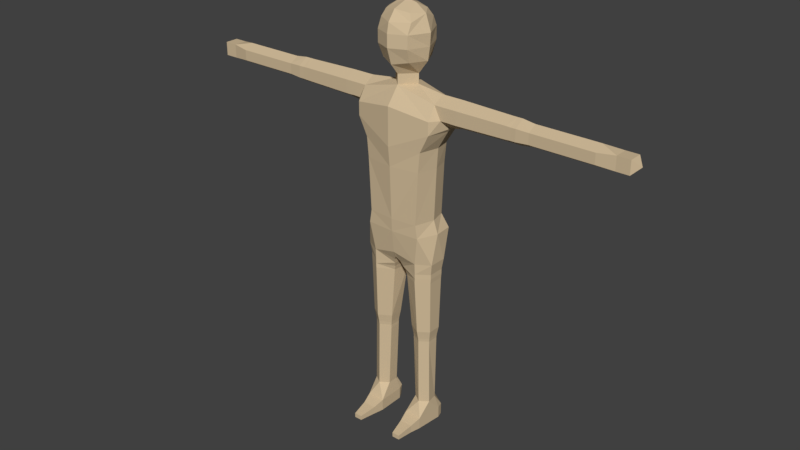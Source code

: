 # Source: Human.blend  (saved by Blender 2.82.7; exported with 4.5.12 LTS)
import bpy
from mathutils import Matrix  # noqa: F401  (used for matrix-valued properties, if any)

bpy.ops.wm.read_factory_settings(use_empty=True)
scene = bpy.context.scene
scene.name = 'Scene'

# ---- collections
col_collection = bpy.data.collections.new('Collection'); scene.collection.children.link(col_collection)

# ---- materials (node trees are filled in below, after node groups)
mat_skin = bpy.data.materials.new('Skin')
mat_skin.alpha_threshold = 0.0
mat_skin.diffuse_color = (0.6383, 0.5005, 0.3201, 1.0)
mat_skin.roughness = 0.5
mat_skin.line_color = (0.0, 0.0, 0.0, 1.0)

# ---- material node trees

# ---- world
world_world = bpy.data.worlds.new('World'); scene.world = world_world
world_world.color = (0.05088, 0.05088, 0.05088)
world_world.use_sun_shadow = False
world_world.sun_shadow_jitter_overblur = 0.0
world_world.cycles.sampling_method = 'MANUAL'

# ---- meshes
me_mesh = bpy.data.meshes.new('Mesh')
me_mesh.from_pydata([(0.0, 0.1008, 1.789), (0.0, 0.1165, 1.912), (0.0, 0.06615, 2.006), (0.0, -1.639e-07, 2.032), (0.0, -0.0819, 2.006), (0.0, -0.104, 1.776), (0.0, -0.1292, 1.912), (-0.0693, -0.07245, 1.789), (0.0, -0.1197, 1.959), (-0.07875, -0.0945, 1.912), (0.0, -0.063, 1.726), (0.0, -0.063, 1.679), (0.0, 0.063, 1.726), (0.0, 0.063, 1.679), (-0.07875, -0.07245, 1.959), (-0.063, -0.05985, 1.994), (-0.0441, 0.00315, 2.022), (-0.063, 0.05355, 1.994), (-0.09765, -1.565e-07, 1.987), (-0.126, -0.00315, 1.912), (-0.1102, -1.416e-07, 1.789), (-0.07875, 0.07245, 1.959), (-0.07875, 0.0945, 1.912), (-0.0693, 0.07875, 1.789), (0.0, 0.1039, 1.959), (-0.063, -1.341e-07, 1.726), (-0.063, -1.341e-07, 1.679), (-0.189, -0.0945, 1.568), (-0.189, 0.0945, 1.568), (0.0, -0.126, 1.6), (0.0, 0.126, 1.6), (0.0, -0.126, 1.505), (-0.189, -0.0945, 1.505), (-0.2205, -1.192e-07, 1.505), (-0.2025, 0.0945, 1.505), (0.0, 0.126, 1.505), (0.0, -0.126, 1.418), (-0.1462, -0.0945, 1.418), (-0.171, -1.118e-07, 1.418), (-0.1552, 0.0774, 1.418), (0.0, 0.1057, 1.418), (0.0, -0.1166, 1.323), (-0.1377, -0.0945, 1.323), (-0.1643, -1.043e-07, 1.323), (-0.1458, 0.0774, 1.323), (0.0, 0.09, 1.323), (0.0, -0.1058, 1.071), (-0.1251, -0.0945, 1.071), (-0.1539, -8.196e-08, 1.071), (-0.135, 0.0774, 1.071), (0.0, 0.09, 1.071), (0.0, -0.1026, 1.008), (-0.135, -0.0945, 1.008), (-0.1755, -7.451e-08, 1.008), (-0.1687, 0.0882, 1.008), (0.0, 0.1165, 1.008), (0.0, 0.1165, 1.852), (0.0, -0.1292, 1.852), (-0.07875, -0.0945, 1.852), (-0.1197, -1.49e-07, 1.852), (-0.07875, 0.0945, 1.852), (-0.189, -1.341e-07, 1.663), (-0.5634, -1.341e-07, 1.657), (-0.1876, 0.05355, 1.631), (-0.5634, 0.0483, 1.628), (-0.2205, 0.05355, 1.568), (-0.5634, 0.0483, 1.572), (-0.2362, -1.192e-07, 1.524), (-0.5634, -1.192e-07, 1.543), (-0.2205, -0.05355, 1.568), (-0.5634, -0.0483, 1.572), (-0.189, -0.05355, 1.631), (-0.5634, -0.0483, 1.628), (-0.5865, -1.341e-07, 1.657), (-0.5865, 0.0483, 1.628), (-0.5865, 0.0483, 1.572), (-0.5865, -1.192e-07, 1.543), (-0.5865, -0.0483, 1.572), (-0.5865, -0.0483, 1.628), (-0.6455, -1.341e-07, 1.649), (-0.6455, 0.044, 1.625), (-0.6455, 0.044, 1.575), (-0.6455, -1.192e-07, 1.551), (-0.6455, -0.044, 1.575), (-0.6455, -0.044, 1.625), (-0.9428, -1.341e-07, 1.649), (-0.9428, 0.044, 1.625), (-0.9428, 0.044, 1.575), (-0.9428, -1.192e-07, 1.551), (-0.9428, -0.044, 1.575), (-0.9428, -0.044, 1.625), (-1.085, -0.03199, 1.632), (-1.085, -0.03199, 1.568), (-1.024, 0.03199, 1.632), (-1.024, 0.03199, 1.568), (-1.024, -0.03199, 1.632), (-1.024, -0.03199, 1.568), (-1.085, 0.03199, 1.568), (-0.9211, -0.044, 1.625), (-0.9211, -1.341e-07, 1.649), (-0.9211, -0.044, 1.575), (-0.9211, -1.192e-07, 1.551), (-0.9211, 0.044, 1.575), (-0.9211, 0.044, 1.625), (-0.2972, 0.05355, 1.631), (-0.2972, 0.05355, 1.568), (-0.2972, -1.192e-07, 1.537), (-0.2972, -1.341e-07, 1.663), (-0.2972, -0.05355, 1.568), (-0.2972, -0.05355, 1.631), (-1.085, 0.03199, 1.632), (-1.117, -1.267e-07, 1.6), (-0.1134, 0.08321, 0.8712), (-0.1799, 0.04163, 0.8712), (-0.1799, -0.04499, 0.8712), (-0.1134, -0.08311, 0.8712), (-0.01678, -0.06403, 0.8455), (-0.003285, 0.04163, 0.832), (-0.1224, 0.05355, 0.1229), (-0.1543, 0.0252, 0.1229), (-0.1634, -0.02835, 0.1228), (-0.1224, -0.0567, 0.1228), (-0.08145, -0.02835, 0.1228), (-0.08145, 0.0252, 0.1229), (-0.0441, 0.1102, 0.9104), (-0.1039, 0.1008, 0.9104), (-0.0441, 0.1197, 0.9576), (-0.1039, 0.1071, 0.9576), (0.0, 0.1197, 0.9576), (0.0, 0.09135, 0.9104), (0.0, 0.0441, 0.8338), (0.0, -0.07695, 0.8698), (0.0, -0.09, 0.8978), (-0.072, -0.09135, -2.478e-09), (-0.1571, -0.09135, -2.478e-09), (-0.09855, -0.2205, -1.377e-08), (-0.1363, -0.2205, -1.377e-08), (-0.072, -0.09135, 0.0567), (-0.1571, -0.09135, 0.0567), (-0.09855, -0.2205, 0.02205), (-0.1363, -0.2205, 0.02205), (-0.1462, -0.1418, -6.885e-09), (-0.0828, -0.1418, 0.0378), (-0.0828, -0.1418, -6.885e-09), (-0.1462, -0.1418, 0.0378), (-0.072, 0.0378, 8.812e-09), (-0.0891, 0.0693, 1.157e-08), (-0.1602, 0.0693, 1.157e-08), (-0.1697, 0.0378, 8.812e-09), (-0.0846, 0.0693, 0.0567), (-0.072, 0.0378, 0.0567), (-0.1697, 0.0378, 0.0567), (-0.1602, 0.0693, 0.0567), (-0.1179, 0.05355, 0.441), (-0.1588, 0.0252, 0.441), (-0.1588, -0.02835, 0.441), (-0.1179, -0.0567, 0.441), (-0.06795, -0.02835, 0.441), (-0.06795, 0.0252, 0.441), (-0.1179, 0.05355, 0.4568), (-0.1588, 0.0252, 0.4568), (-0.1588, -0.02835, 0.4568), (-0.1179, -0.0567, 0.4568), (-0.06795, -0.02835, 0.4568), (-0.06795, 0.0252, 0.4568), (-0.1179, 0.05575, 0.4725), (-0.1605, 0.02627, 0.4725), (-0.1605, -0.02942, 0.4725), (-0.1179, -0.05891, 0.4725), (-0.06631, -0.02942, 0.4725), (-0.06631, 0.02627, 0.4725), (-0.1179, 0.05906, 0.4882), (-0.1629, 0.02788, 0.4882), (-0.1629, -0.03103, 0.4882), (-0.1179, -0.06221, 0.4882), (-0.06385, -0.03103, 0.4882), (-0.06385, 0.02788, 0.4882), (-0.1179, 0.06457, 0.513), (-0.167, 0.03055, 0.513), (-0.167, -0.03371, 0.513), (-0.1179, -0.06773, 0.513), (-0.05976, -0.03371, 0.513), (-0.05976, 0.03055, 0.513), (-0.1134, 0.0778, 0.7965), (-0.1724, 0.03698, 0.7965), (-0.1724, -0.04013, 0.7965), (-0.1134, -0.08096, 0.7965), (-0.03058, -0.04463, 0.7965), (-0.01708, 0.03698, 0.7965), (-0.1134, 0.0778, 0.819), (-0.1724, 0.03698, 0.819), (-0.1724, -0.04013, 0.819), (-0.1134, -0.08096, 0.819), (-0.02293, -0.05363, 0.819), (-0.009432, 0.03698, 0.819), (-0.2536, 0.05355, 1.631), (-0.2536, 0.05355, 1.569), (-0.2536, -1.341e-07, 1.528), (-0.2536, -0.05355, 1.569), (-0.2536, -0.05355, 1.631), (-0.2536, -1.49e-07, 1.663), (-0.036, -0.0405, 0.774), (-0.171, 0.036, 0.774), (-0.0225, 0.036, 0.774), (-0.171, -0.0405, 0.774), (-0.1125, 0.0765, 0.774), (-0.1125, -0.081, 0.774), (-0.2754, -1.416e-07, 1.663), (-0.2754, -0.05355, 1.568), (-0.2754, 0.05355, 1.631), (-0.2754, -1.267e-07, 1.532), (-0.2754, 0.05378, 1.568), (-0.2754, -0.05355, 1.631), (-0.9035, 0.044, 1.625), (-0.9035, -1.341e-07, 1.649), (-0.9035, -0.044, 1.625), (-0.9035, 0.044, 1.575), (-0.9035, -1.192e-07, 1.551), (-0.9035, -0.044, 1.575), (-0.8863, 0.044, 1.625), (-0.8863, -1.341e-07, 1.649), (-0.8863, -0.044, 1.625), (-0.8863, 0.044, 1.575), (-0.8863, -1.192e-07, 1.551), (-0.8863, -0.044, 1.575), (-0.5392, 0.04872, 1.571), (-0.5392, -0.04872, 1.571), (-0.5392, 0.04872, 1.629), (-0.5392, -1.341e-07, 1.657), (-0.5392, -1.192e-07, 1.543), (-0.5392, -0.04872, 1.629)], [], [(57, 58, 7, 5), (8, 14, 9, 6), (4, 15, 14, 8), (3, 16, 15, 4), (2, 17, 16, 3), (16, 18, 15), (15, 18, 14), (9, 14, 18, 19), (59, 58, 9, 19), (17, 18, 16), (18, 17, 21), (19, 18, 21, 22), (59, 19, 22, 60), (2, 24, 21, 17), (1, 22, 21, 24), (56, 60, 22, 1), (20, 25, 7), (5, 7, 25), (10, 5, 25), (23, 25, 20), (0, 25, 23), (0, 12, 25), (11, 10, 25, 26), (13, 26, 25, 12), (27, 29, 11), (28, 13, 30), (32, 31, 29, 27), (30, 35, 34, 28), (35, 40, 39, 34), (33, 38, 37, 32), (34, 39, 38, 33), (32, 37, 36, 31), (38, 43, 42, 37), (39, 44, 43, 38), (37, 42, 41, 36), (40, 45, 44, 39), (45, 50, 49, 44), (43, 48, 47, 42), (44, 49, 48, 43), (42, 47, 46, 41), (50, 55, 54, 49), (48, 53, 52, 47), (49, 54, 53, 48), (47, 52, 51, 46), (0, 23, 60, 56), (20, 59, 60, 23), (20, 7, 58, 59), (6, 9, 58, 57), (61, 63, 195, 200), (63, 65, 196, 195), (65, 67, 197, 196), (67, 69, 198, 197), (70, 77, 76, 68), (69, 71, 199, 198), (71, 61, 200, 199), (61, 63, 65, 67, 69, 71), (32, 67, 33), (69, 67, 32, 27), (33, 67, 34), (28, 34, 67, 65), (65, 63, 28), (13, 28, 63, 26), (61, 26, 63), (71, 11, 26, 61), (69, 27, 71), (27, 11, 71), (73, 79, 84, 78), (66, 75, 74, 64), (72, 78, 77, 70), (64, 74, 73, 62), (68, 76, 75, 66), (62, 73, 78, 72), (84, 221, 224, 83), (77, 83, 82, 76), (75, 81, 80, 74), (78, 84, 83, 77), (76, 82, 81, 75), (74, 80, 79, 73), (94, 96, 92, 97), (82, 223, 222, 81), (80, 219, 220, 79), (79, 220, 221, 84), (83, 224, 223, 82), (81, 222, 219, 80), (88, 89, 96), (94, 97, 110, 93), (92, 96, 95, 91), (96, 95, 93, 94), (97, 111, 110), (110, 91, 95, 93), (95, 96, 89, 90), (88, 94, 87), (85, 86, 93), (96, 94, 88), (86, 87, 94, 93), (100, 89, 88, 101), (98, 90, 89, 100), (101, 88, 87, 102), (102, 87, 86, 103), (103, 86, 85, 99), (99, 85, 90, 98), (105, 225, 227, 104), (109, 230, 226, 108), (106, 229, 225, 105), (107, 228, 230, 109), (108, 226, 229, 106), (104, 227, 228, 107), (90, 85, 95), (85, 93, 95), (91, 111, 92), (110, 111, 91), (92, 111, 97), (113, 114, 115, 116, 117, 112), (123, 118, 153, 158), (124, 125, 127, 126), (55, 126, 127, 54), (124, 117, 112), (124, 112, 125), (125, 112, 113), (126, 55, 128), (124, 126, 128, 129), (125, 113, 54, 127), (54, 113, 53), (113, 114, 53), (53, 114, 52), (115, 52, 114), (117, 124, 129), (130, 131, 116, 117), (131, 132, 116), (116, 132, 115), (51, 52, 115, 132), (147, 152, 149, 146), (134, 133, 143, 141), (138, 144, 142, 137), (133, 134, 148, 147, 146, 145), (136, 140, 144, 141), (134, 138, 151, 148), (133, 137, 142, 143), (135, 139, 140, 136), (143, 135, 136, 141), (144, 138, 134, 141), (144, 140, 139, 142), (142, 139, 135, 143), (149, 150, 145, 146), (151, 152, 147, 148), (145, 150, 137, 133), (137, 150, 123, 122), (121, 137, 122), (120, 138, 121), (137, 121, 138), (151, 138, 120, 119), (152, 151, 119, 118), (150, 149, 118, 123), (149, 152, 118), (155, 156, 162, 161), (121, 122, 157, 156), (119, 120, 155, 154), (122, 123, 158, 157), (120, 121, 156, 155), (118, 119, 154, 153), (160, 161, 167, 166), (153, 154, 160, 159), (158, 153, 159, 164), (156, 157, 163, 162), (154, 155, 161, 160), (157, 158, 164, 163), (165, 166, 172, 171), (163, 164, 170, 169), (161, 162, 168, 167), (159, 160, 166, 165), (164, 159, 165, 170), (162, 163, 169, 168), (175, 176, 182, 181), (170, 165, 171, 176), (168, 169, 175, 174), (166, 167, 173, 172), (169, 170, 176, 175), (167, 168, 174, 173), (182, 177, 205, 203), (173, 174, 180, 179), (171, 172, 178, 177), (176, 171, 177, 182), (174, 175, 181, 180), (172, 173, 179, 178), (187, 188, 194, 193), (180, 181, 201, 206), (178, 179, 204, 202), (181, 182, 203, 201), (179, 180, 206, 204), (177, 178, 202, 205), (189, 190, 191, 192, 193, 194), (185, 186, 192, 191), (183, 184, 190, 189), (188, 183, 189, 194), (186, 187, 193, 192), (184, 185, 191, 190), (193, 116, 115, 192), (192, 115, 114, 191), (191, 114, 113, 190), (190, 113, 112, 189), (117, 194, 189, 112), (194, 117, 116, 193), (129, 130, 117), (195, 209, 207, 200), (196, 211, 209, 195), (199, 212, 208, 198), (197, 210, 211, 196), (200, 207, 212, 199), (198, 208, 210, 197), (204, 185, 184, 202), (203, 188, 187, 201), (206, 186, 185, 204), (205, 183, 188, 203), (201, 187, 186, 206), (202, 184, 183, 205), (212, 207, 107, 109), (209, 211, 105, 104), (210, 208, 108, 106), (208, 212, 109, 108), (211, 210, 106, 105), (207, 209, 104, 107), (216, 217, 101, 102), (213, 216, 102, 103), (214, 213, 103, 99), (215, 214, 99, 98), (217, 218, 100, 101), (218, 215, 98, 100), (222, 223, 217, 216), (219, 222, 216, 213), (220, 219, 213, 214), (221, 220, 214, 215), (223, 224, 218, 217), (224, 221, 215, 218), (228, 227, 64, 62), (225, 229, 68, 66), (230, 228, 62, 72), (227, 225, 66, 64), (229, 226, 70, 68), (226, 230, 72, 70)])
me_mesh.materials.append(mat_skin)
me_mesh.use_remesh_preserve_volume = False
me_mesh.use_remesh_preserve_attributes = False
me_mesh.use_mirror_vertex_groups = False
me_mesh.update()
arm_armature = bpy.data.armatures.new('Armature')  # bones are not reproduced

# ---- objects
ob_armature = bpy.data.objects.new('Armature', arm_armature)
ob_mesh = bpy.data.objects.new('Mesh', me_mesh)

# ---- transforms, parenting, visibility, modifiers, constraints
ob_armature.location = (0.0, 0.0, 0.0)
ob_armature.hide_render = True
ob_armature.show_in_front = True
ob_armature.lineart.crease_threshold = 0.0
ob_mesh.parent = ob_armature
ob_mesh.location = (0.0, 0.0, 0.0)
ob_mesh.lineart.crease_threshold = 0.0
_vg = ob_mesh.vertex_groups.new(name='UpperLeg.R')
for _i, _w in zip([46, 47, 48, 49, 50, 51, 52, 53, 54, 55, 112, 113, 114, 115, 116, 117, 124, 125, 126, 127, 128, 129, 130, 131, 132, 183, 184, 185, 186, 187, 188, 189, 190, 191, 192, 193, 194, 201, 202, 203, 204, 205, 206], [0.0645, 0.1998, 0.2351, 0.2184, 0.04515, 0.1113, 0.6441, 0.7546, 0.6953, 0.1177, 0.871, 0.8441, 0.8904, 0.8149, 0.7298, 0.7497, 0.4305, 0.7923, 0.3641, 0.6904, 0.2646, 0.3894, 0.7387, 0.5248, 0.3602, 0.5081, 0.3476, 0.4633, 0.3336, 0.5018, 0.5343, 0.7086, 0.3464, 0.6417, 0.3256, 0.6726, 0.7323, 0.1618, 0.126, 0.1985, 0.1491, 0.1635, 0.1252]): _vg.add([_i], _w, 'REPLACE')
_vg = ob_mesh.vertex_groups.new(name='LowerLeg.R')
for _i, _w in zip([112, 113, 114, 115, 116, 117, 124, 125, 129, 130, 131, 132, 153, 154, 155, 156, 157, 158, 159, 160, 161, 162, 163, 164, 165, 166, 167, 168, 169, 170, 171, 172, 173, 174, 175, 176, 177, 178, 179, 180, 181, 182, 183, 184, 185, 186, 187, 188, 189, 190, 191, 192, 193, 194, 201, 202, 203, 204, 205, 206], [0.06876, 0.1228, 0.08138, 0.1178, 0.1168, 0.153, 0.02273, 0.01955, 0.05197, 0.1503, 0.07959, 0.05275, 0.0533, 0.05613, 0.05832, 0.05826, 0.06113, 0.05912, 0.2428, 0.277, 0.2791, 0.2483, 0.2827, 0.2811, 0.5075, 0.6037, 0.5986, 0.5074, 0.6045, 0.6087, 0.749, 0.7918, 0.7866, 0.7433, 0.7931, 0.798, 0.9471, 0.9534, 0.9507, 0.9439, 0.9547, 0.958, 0.4814, 0.647, 0.5306, 0.6556, 0.4641, 0.4347, 0.2729, 0.6451, 0.3485, 0.6559, 0.2577, 0.2089, 0.827, 0.8706, 0.7895, 0.8472, 0.8314, 0.8692]): _vg.add([_i], _w, 'REPLACE')
_vg = ob_mesh.vertex_groups.new(name='Foot.R')
for _i, _w in zip([118, 119, 120, 121, 122, 123, 133, 134, 137, 138, 145, 146, 147, 148, 149, 150, 151, 152, 153, 154, 155, 156, 157, 158, 159, 160, 161, 162, 163, 164, 165, 166, 167, 168, 169, 170, 171, 172, 173, 174, 175, 176, 177, 178, 179, 180, 181, 182], [0.9921, 0.9898, 0.9669, 0.9475, 0.9611, 0.9984, 0.02487, 0.01828, 0.1447, 0.1388, 0.5242, 0.5747, 0.5854, 0.5215, 0.8797, 0.8753, 0.8647, 0.8737, 0.9465, 0.9436, 0.9412, 0.941, 0.9384, 0.9407, 0.7568, 0.7225, 0.7202, 0.751, 0.7166, 0.7183, 0.4916, 0.3955, 0.4004, 0.4917, 0.3944, 0.3903, 0.2493, 0.2067, 0.2118, 0.255, 0.205, 0.2, 0.04766, 0.03674, 0.04123, 0.05249, 0.03206, 0.02468]): _vg.add([_i], _w, 'REPLACE')
_vg = ob_mesh.vertex_groups.new(name='Toes.R')
for _i, _w in zip([120, 121, 122, 133, 134, 135, 136, 137, 138, 139, 140, 141, 142, 143, 144, 145, 146, 147, 148, 149, 150, 151, 152], [0.01511, 0.0519, 0.02664, 0.9626, 0.9659, 0.9975, 0.9978, 0.8552, 0.8611, 0.9966, 0.9969, 0.9958, 0.9835, 0.9935, 0.9861, 0.4758, 0.4253, 0.4146, 0.4784, 0.1202, 0.1246, 0.1352, 0.1262]): _vg.add([_i], _w, 'REPLACE')
_vg = ob_mesh.vertex_groups.new(name='UpperLeg.L')
_vg = ob_mesh.vertex_groups.new(name='LowerLeg.L')
_vg = ob_mesh.vertex_groups.new(name='Foot.L')
_vg = ob_mesh.vertex_groups.new(name='Toes.L')
_vg = ob_mesh.vertex_groups.new(name='UpperChest')
for _i, _w in zip([0, 5, 7, 10, 11, 12, 13, 20, 23, 25, 26, 27, 28, 29, 30, 31, 32, 33, 34, 35, 36, 37, 38, 39, 40, 41, 42, 43, 44, 45, 56, 57, 58, 61, 63, 65, 67, 69, 71], [0.1184, 0.1437, 0.05783, 0.2995, 0.7987, 0.2921, 0.7968, 0.04125, 0.05592, 0.1665, 0.7297, 0.07941, 0.08158, 0.7649, 0.766, 0.6376, 0.08809, 0.06157, 0.06938, 0.6514, 0.2413, 0.1178, 0.2946, 0.1236, 0.1881, 0.0626, 0.03868, 0.06005, 0.03547, 0.02175, 0.04412, 0.0509, 0.0002475, 0.1236, 0.05351, 0.01176, 0.007175, 0.0007694, 0.05263]): _vg.add([_i], _w, 'REPLACE')
_vg = ob_mesh.vertex_groups.new(name='Chest')
for _i, _w in zip([27, 28, 29, 30, 31, 32, 33, 34, 35, 36, 37, 38, 39, 40, 41, 42, 43, 44, 45, 46, 47, 48, 49, 50, 52, 54, 55, 67], [0.05363, 0.05658, 0.08078, 0.08342, 0.2368, 0.1619, 0.09104, 0.1597, 0.2398, 0.674, 0.6147, 0.4196, 0.6239, 0.7402, 0.8176, 0.7988, 0.7822, 0.8092, 0.8797, 0.07674, 0.0798, 0.07667, 0.07772, 0.06691, 0.004246, 0.002059, 0.003637, 0.03641]): _vg.add([_i], _w, 'REPLACE')
_vg = ob_mesh.vertex_groups.new(name='Spine')
for _i, _w in zip([36, 41, 42, 43, 44, 45, 46, 47, 48, 49, 50, 51, 52, 53, 54, 55, 115, 116, 124, 125, 126, 127, 128, 129, 131, 132], [0.002721, 0.07836, 0.07339, 0.06977, 0.06879, 0.05754, 0.7423, 0.6696, 0.6546, 0.6619, 0.7921, 0.4874, 0.2578, 0.1893, 0.221, 0.518, 0.002947, 0.01706, 0.08277, 0.05608, 0.2059, 0.1352, 0.2408, 0.08108, 0.0861, 0.1365]): _vg.add([_i], _w, 'REPLACE')
_vg = ob_mesh.vertex_groups.new(name='UpperArm.L')
_vg = ob_mesh.vertex_groups.new(name='LowerArm.L')
_vg = ob_mesh.vertex_groups.new(name='Hand.L')
_vg = ob_mesh.vertex_groups.new(name='UpperArm.R')
for _i, _w in zip([27, 33, 61, 62, 63, 64, 65, 66, 67, 68, 69, 70, 71, 72, 73, 74, 75, 76, 77, 78, 104, 105, 106, 107, 108, 109, 195, 196, 197, 198, 199, 200, 207, 208, 209, 210, 211, 212, 225, 226, 227, 228, 229, 230], [0.006077, 0.06654, 0.08718, 0.5309, 0.01165, 0.5301, 0.07998, 0.5299, 0.1174, 0.5306, 0.09538, 0.5302, 0.02006, 0.5302, 0.2136, 0.2106, 0.2102, 0.2135, 0.2106, 0.2103, 0.9074, 0.8648, 0.8636, 0.9155, 0.9103, 0.9171, 0.2881, 0.2167, 0.2286, 0.3181, 0.3061, 0.312, 0.6869, 0.6795, 0.6669, 0.4535, 0.446, 0.6876, 0.9067, 0.9072, 0.9072, 0.9069, 0.906, 0.9076]): _vg.add([_i], _w, 'REPLACE')
_vg = ob_mesh.vertex_groups.new(name='LowerArm.R')
for _i, _w in zip([62, 64, 66, 68, 70, 72, 73, 74, 75, 76, 77, 78, 79, 80, 81, 82, 83, 84, 85, 86, 87, 88, 89, 90, 98, 99, 100, 101, 102, 103, 213, 214, 215, 216, 217, 218, 219, 220, 221, 222, 223, 224, 225, 226, 227, 228, 229, 230], [0.4684, 0.4691, 0.4691, 0.4684, 0.4691, 0.4691, 0.7859, 0.7889, 0.7892, 0.7859, 0.7889, 0.7892, 0.9841, 0.984, 0.984, 0.9841, 0.984, 0.984, 0.08909, 0.09132, 0.09386, 0.08909, 0.09132, 0.09386, 0.2718, 0.2679, 0.2713, 0.2679, 0.2718, 0.2713, 0.5607, 0.5594, 0.5607, 0.5607, 0.5594, 0.5607, 0.9027, 0.9043, 0.9024, 0.9024, 0.9043, 0.9027, 0.09057, 0.09076, 0.09076, 0.09124, 0.09124, 0.09057]): _vg.add([_i], _w, 'REPLACE')
_vg = ob_mesh.vertex_groups.new(name='Hand.R')
for _i, _w in zip([85, 86, 87, 88, 89, 90, 91, 92, 93, 94, 95, 96, 97, 98, 99, 100, 101, 102, 103, 110, 111, 213, 214, 215, 216, 217, 218, 219, 220, 221, 222, 223, 224], [0.9109, 0.9087, 0.9061, 0.9109, 0.9087, 0.9061, 0.9983, 0.9982, 0.9932, 0.9936, 0.9936, 0.9932, 0.9983, 0.7282, 0.7321, 0.7286, 0.7321, 0.7282, 0.7286, 0.9982, 0.9988, 0.4392, 0.4405, 0.4392, 0.4392, 0.4405, 0.4392, 0.09703, 0.09544, 0.09733, 0.09733, 0.09544, 0.09703]): _vg.add([_i], _w, 'REPLACE')
_vg = ob_mesh.vertex_groups.new(name='Head')
for _i, _w in zip([0, 1, 2, 3, 4, 5, 6, 7, 8, 9, 10, 11, 12, 13, 14, 15, 16, 17, 18, 19, 20, 21, 22, 23, 24, 25, 26, 29, 30, 56, 57, 58, 59, 60], [0.8732, 0.9776, 0.9951, 0.9964, 0.9934, 0.8463, 0.9737, 0.9365, 0.9855, 0.987, 0.6789, 0.1487, 0.6866, 0.1504, 0.9927, 0.9954, 0.9978, 0.9961, 0.9964, 0.9905, 0.9488, 0.9937, 0.9871, 0.9385, 0.9881, 0.8101, 0.1496, 0.05016, 0.05, 0.9495, 0.9454, 0.9726, 0.9795, 0.9734]): _vg.add([_i], _w, 'REPLACE')
_vg = ob_mesh.vertex_groups.new(name='Hips')
for _i, _w in zip([46, 47, 49, 50, 51, 52, 54, 55, 112, 115, 116, 117, 124, 125, 126, 127, 128, 129, 130, 131, 132, 187, 188, 193, 194], [0.1048, 0.02013, 0.007402, 0.08678, 0.3686, 0.04858, 0.03398, 0.3292, 0.03537, 0.02658, 0.1179, 0.08449, 0.4447, 0.1118, 0.3984, 0.144, 0.4594, 0.4723, 0.09714, 0.3051, 0.4438, 0.00219, 0.001848, 0.05378, 0.0504]): _vg.add([_i], _w, 'REPLACE')
_vg = ob_mesh.vertex_groups.new(name='Shoulder.L')
_vg = ob_mesh.vertex_groups.new(name='Shoulder.R')
for _i, _w in zip([11, 13, 26, 27, 28, 29, 30, 31, 32, 33, 34, 35, 36, 37, 38, 39, 40, 42, 43, 44, 61, 63, 65, 67, 69, 71, 104, 105, 106, 107, 108, 109, 195, 196, 197, 198, 199, 200, 207, 208, 209, 210, 211, 212], [0.01845, 0.01863, 0.1095, 0.8318, 0.83, 0.09675, 0.09485, 0.09377, 0.7164, 0.7742, 0.7401, 0.08102, 0.037, 0.2252, 0.2391, 0.2142, 0.03726, 0.0553, 0.05867, 0.05219, 0.7586, 0.8982, 0.8639, 0.8075, 0.8541, 0.8952, 0.08833, 0.1303, 0.1298, 0.07957, 0.08487, 0.07858, 0.6963, 0.7616, 0.7281, 0.6616, 0.6781, 0.6619, 0.3009, 0.31, 0.3248, 0.5263, 0.5431, 0.304]): _vg.add([_i], _w, 'REPLACE')
_m = ob_mesh.modifiers.new('Mirror', 'MIRROR')
_m = ob_mesh.modifiers.new('Armature', 'ARMATURE')
_m.object = ob_armature

# ---- collection membership
col_collection.objects.link(ob_armature)
col_collection.objects.link(ob_mesh)

# ---- scene / render settings (as saved in the file)
scene.frame_start = 1; scene.frame_end = 121; scene.frame_set(0)
scene.render.engine = 'CYCLES'
scene.render.resolution_percentage = 50
scene.render.fps = 120
scene.render.dither_intensity = 0.0
scene.cycles.use_denoising = False
scene.cycles.samples = 128
scene.cycles.sampling_pattern = 'TABULATED_SOBOL'
scene.cycles.use_adaptive_sampling = False
scene.cycles.use_light_tree = False
scene.cycles.blur_glossy = 0.0
scene.cycles.sample_clamp_indirect = 0.0
scene.view_settings.view_transform = 'Standard'
bpy.context.view_layer.update()

# ---- added for rendering (the .blend has no active camera and no usable light): camera, sun
cam_auto = bpy.data.cameras.new('AutoCamera')
cam_auto.lens = 50.0
cam_auto.sensor_width = 36.0
cam_auto.clip_end = 1000.0
ob_auto_camera = bpy.data.objects.new('AutoCamera', cam_auto)
scene.collection.objects.link(ob_auto_camera)
ob_auto_camera.location = (2.81267, -3.42245, 3.26591)
ob_auto_camera.rotation_euler = (1.09748, -7.21219e-08, 0.694738)
scene.camera = ob_auto_camera
light_auto_sun = bpy.data.lights.new('AutoSun', 'SUN')
light_auto_sun.energy = 3.0
light_auto_sun.angle = 0.0523599
ob_auto_sun = bpy.data.objects.new('AutoSun', light_auto_sun)
scene.collection.objects.link(ob_auto_sun)
ob_auto_sun.rotation_euler = (0.872665, 0.174533, 0.523599)
bpy.context.view_layer.update()
